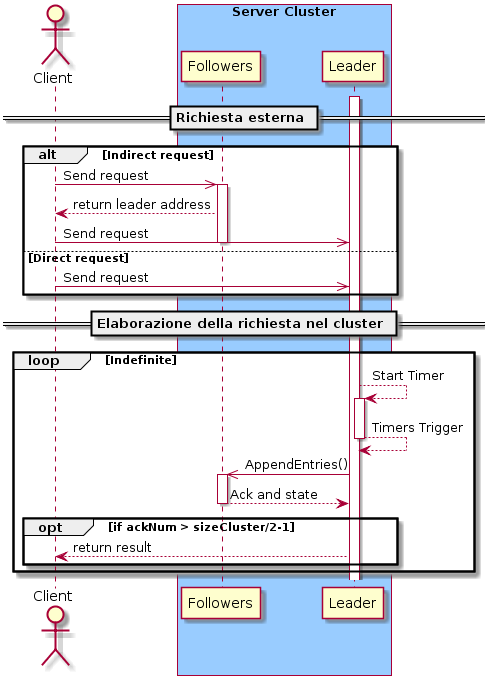

The diagram above was rendered by PlantUML. Its source (embedded in the PNG):
@startuml
actor "Client"  
  box "Server Cluster" #99CCFF
    participant "Followers" as Followers
    participant "Leader" as Leader
	end box
  activate Leader

  == Richiesta esterna ==
  alt Indirect request
  Client ->> Followers : Send request 
  activate Followers
  Followers --> Client : return leader address
  Client ->> Leader : Send request
  deactivate Followers
  else Direct request
  Client ->> Leader : Send request
  end group
  == Elaborazione della richiesta nel cluster ==
  loop Indefinite
    Leader --> Leader ++ : Start Timer
    return Timers Trigger
    Leader ->> Followers : AppendEntries()

    activate Followers
    Followers --> Leader : Ack and state
    deactivate Followers
      opt if ackNum > sizeCluster/2-1
        Leader --> Client : return result
    end group
  end group
@enduml